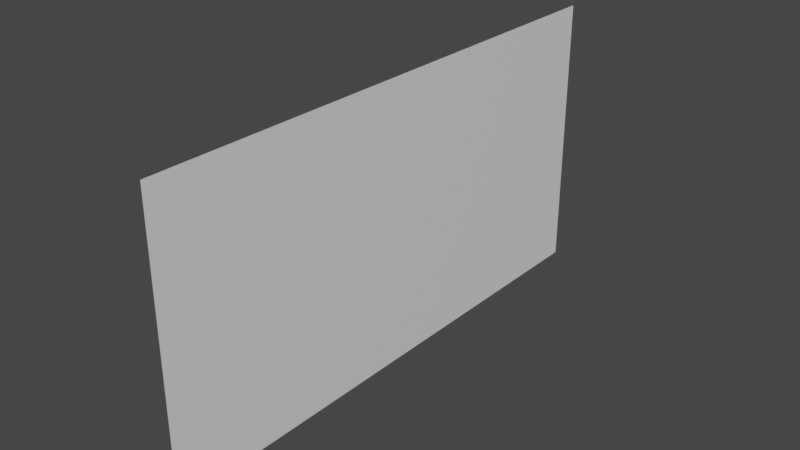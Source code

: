 # Source: FirstRoomWall.blend  (saved by Blender 3.2.14; exported with 4.5.12 LTS)
import bpy
from mathutils import Matrix  # noqa: F401  (used for matrix-valued properties, if any)

bpy.ops.wm.read_factory_settings(use_empty=True)
scene = bpy.context.scene
scene.name = 'Scene'

# ---- collections
col_collection = bpy.data.collections.new('Collection'); scene.collection.children.link(col_collection)

# ---- materials (node trees are filled in below, after node groups)
mat_walls = bpy.data.materials.new('Walls')
mat_walls.use_transparent_shadow = False
mat_floor = bpy.data.materials.new('Floor')
mat_floor.use_transparent_shadow = False
mat_front = bpy.data.materials.new('Front')
mat_front.use_transparent_shadow = False

# ---- material node trees
mat_walls.use_nodes = True; mat_walls.node_tree.nodes.clear()
_N = mat_walls.node_tree.nodes; _L = mat_walls.node_tree.links
n0 = _N.new('ShaderNodeBsdfPrincipled'); n0.name = 'Principled BSDF'; n0.location = (10, 300)
n0.distribution = 'GGX'
n0.subsurface_method = 'RANDOM_WALK_SKIN'
n0.inputs[3].default_value = 1.45
n0.inputs[27].default_value = (0.0, 0.0, 0.0, 1.0)
n0.inputs[28].default_value = 1.0
n1 = _N.new('ShaderNodeOutputMaterial'); n1.name = 'Material Output'; n1.location = (300, 300)
_L.new(n0.outputs[0], n1.inputs[0])
n1.is_active_output = True
mat_floor.use_nodes = True; mat_floor.node_tree.nodes.clear()
_N = mat_floor.node_tree.nodes; _L = mat_floor.node_tree.links
n0 = _N.new('ShaderNodeBsdfPrincipled'); n0.name = 'Principled BSDF'; n0.location = (10, 300)
n0.distribution = 'GGX'
n0.subsurface_method = 'RANDOM_WALK_SKIN'
n0.inputs[0].default_value = (0.8, 0.0292, 0.0, 1.0)
n0.inputs[3].default_value = 1.45
n0.inputs[27].default_value = (0.0, 0.0, 0.0, 1.0)
n0.inputs[28].default_value = 1.0
n1 = _N.new('ShaderNodeOutputMaterial'); n1.name = 'Material Output'; n1.location = (300, 300)
_L.new(n0.outputs[0], n1.inputs[0])
n1.is_active_output = True
mat_front.use_nodes = True; mat_front.node_tree.nodes.clear()
_N = mat_front.node_tree.nodes; _L = mat_front.node_tree.links
n0 = _N.new('ShaderNodeBsdfPrincipled'); n0.name = 'Principled BSDF'; n0.location = (10, 300)
n0.distribution = 'GGX'
n0.subsurface_method = 'RANDOM_WALK_SKIN'
n0.inputs[3].default_value = 1.45
n0.inputs[27].default_value = (0.0, 0.0, 0.0, 1.0)
n0.inputs[28].default_value = 1.0
n1 = _N.new('ShaderNodeOutputMaterial'); n1.name = 'Material Output'; n1.location = (300, 300)
_L.new(n0.outputs[0], n1.inputs[0])
n1.is_active_output = True

# ---- world
world_world = bpy.data.worlds.new('World'); scene.world = world_world
world_world.use_nodes = True; world_world.node_tree.nodes.clear()
_N = world_world.node_tree.nodes; _L = world_world.node_tree.links
n0 = _N.new('ShaderNodeOutputWorld'); n0.name = 'World Output'; n0.location = (300, 300)
n1 = _N.new('ShaderNodeBackground'); n1.name = 'Background'; n1.location = (10, 300)
n1.inputs[0].default_value = (0.05088, 0.05088, 0.05088, 1.0)
_L.new(n1.outputs[0], n0.inputs[0])
n0.is_active_output = True
world_world.color = (0.05088, 0.05088, 0.05088)
world_world.use_sun_shadow = False
world_world.sun_shadow_jitter_overblur = 0.0

# ---- meshes
me_cube = bpy.data.meshes.new('Cube')
me_cube.from_pydata([(4.768e-07, -2.722, -1.411), (4.768e-07, -2.722, 1.411), (4.768e-07, 2.722, 1.411), (4.768e-07, 2.722, -1.411)], [], [(3, 2, 1, 0)])
_uv = me_cube.uv_layers.new(name='UVMap')
_uv.uv.foreach_set('vector', [0.5184, 1.0, 0.0, 1.0, 0.0, 0.0, 0.5184, 0.0])
me_cube.materials.append(mat_walls)
me_cube.materials.append(mat_floor)
me_cube.materials.append(mat_front)
me_cube.use_mirror_vertex_groups = False
me_cube.update()

# ---- objects
ob_cube = bpy.data.objects.new('Cube', me_cube)

# ---- transforms, parenting, visibility, modifiers, constraints
ob_cube.location = (6.197, 0.1712, 2.848)
ob_cube.lock_rotations_4d = False
ob_cube.empty_display_type = 'ARROWS'
ob_cube.lineart.crease_threshold = 0.0

# ---- collection membership
col_collection.objects.link(ob_cube)

# ---- scene / render settings (as saved in the file)
scene.frame_start = 1; scene.frame_end = 250; scene.frame_set(1)
scene.render.engine = 'BLENDER_EEVEE_NEXT'
scene.cycles.sampling_pattern = 'TABULATED_SOBOL'
scene.cycles.use_light_tree = False
scene.view_settings.view_transform = 'Filmic'
bpy.context.view_layer.update()

# ---- added for rendering (the .blend has no active camera and no usable light): camera, sun
cam_auto = bpy.data.cameras.new('AutoCamera')
cam_auto.lens = 50.0
cam_auto.sensor_width = 36.0
cam_auto.clip_end = 1000.0
ob_auto_camera = bpy.data.objects.new('AutoCamera', cam_auto)
scene.collection.objects.link(ob_auto_camera)
ob_auto_camera.location = (11.8696, -6.63629, 7.38588)
ob_auto_camera.rotation_euler = (1.09748, -7.21219e-08, 0.694738)
scene.camera = ob_auto_camera
light_auto_sun = bpy.data.lights.new('AutoSun', 'SUN')
light_auto_sun.energy = 3.0
light_auto_sun.angle = 0.0523599
ob_auto_sun = bpy.data.objects.new('AutoSun', light_auto_sun)
scene.collection.objects.link(ob_auto_sun)
ob_auto_sun.rotation_euler = (0.872665, 0.174533, 0.523599)
bpy.context.view_layer.update()
